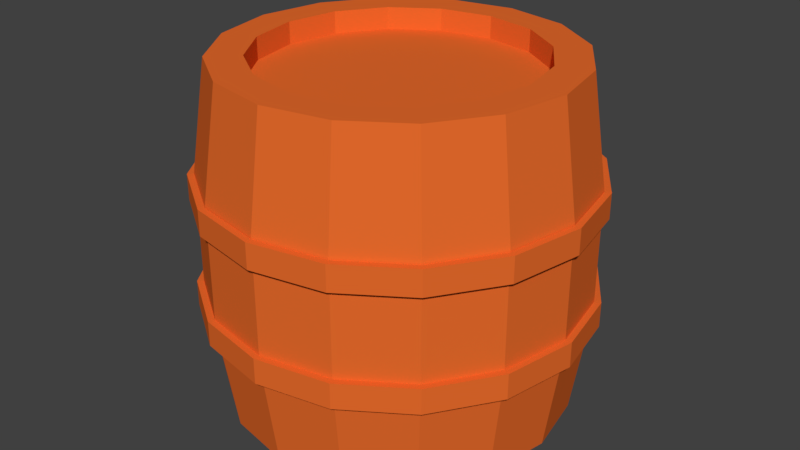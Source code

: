 # Source: New_Barrel.blend  (saved by Blender 2.79.0; exported with 4.5.12 LTS)
import bpy
from mathutils import Matrix  # noqa: F401  (used for matrix-valued properties, if any)

bpy.ops.wm.read_factory_settings(use_empty=True)
scene = bpy.context.scene
scene.name = 'Scene'

# ---- collections
col_collection_1 = bpy.data.collections.new('Collection 1'); scene.collection.children.link(col_collection_1)

# ---- materials (node trees are filled in below, after node groups)
mat_barrel = bpy.data.materials.new('Barrel')
mat_barrel.alpha_threshold = 0.0
mat_barrel.use_transparent_shadow = False
mat_barrel.diffuse_color = (0.8, 0.1471, 0.02511, 1.0)
mat_barrel.roughness = 0.5

# ---- material node trees

# ---- world
world_world = bpy.data.worlds.new('World'); scene.world = world_world
world_world.color = (0.05088, 0.05088, 0.05088)
world_world.use_sun_shadow = False
world_world.sun_shadow_jitter_overblur = 0.0
world_world.cycles.sampling_method = 'MANUAL'

# ---- meshes
me_cylinder = bpy.data.meshes.new('Cylinder')
me_cylinder.from_pydata([(-8.113e-08, 1.65, 3.35), (0.6315, 1.524, 3.35), (1.167, 1.167, 3.35), (1.524, 0.6315, 3.35), (1.65, -6.057e-08, 3.35), (1.524, -0.6315, 3.35), (1.167, -1.167, 3.35), (0.6315, -1.524, 3.35), (1.68e-07, -1.65, 3.35), (-0.6315, -1.524, 3.35), (-1.167, -1.167, 3.35), (-1.524, -0.6315, 3.35), (-1.65, 3.124e-08, 3.35), (-1.524, 0.6315, 3.35), (-1.167, 1.167, 3.35), (-0.6315, 1.524, 3.35), (-1.01e-07, 1.805, 2.301), (0.6906, 1.667, 2.301), (1.276, 1.276, 2.301), (1.667, 0.6906, 2.301), (1.805, -6.711e-08, 2.301), (1.667, -0.6906, 2.301), (1.276, -1.276, 2.301), (0.6906, -1.667, 2.301), (1.715e-07, -1.805, 2.301), (-0.6906, -1.667, 2.301), (-1.276, -1.276, 2.301), (-1.667, -0.6906, 2.301), (-1.805, 3.33e-08, 2.301), (-1.667, 0.6906, 2.301), (-1.276, 1.276, 2.301), (-0.6906, 1.667, 2.301), (-5.922e-08, 1.313, 3.35), (0.5024, 1.213, 3.35), (0.9283, 0.9283, 3.35), (1.213, 0.5024, 3.35), (1.313, -5.123e-08, 3.35), (1.213, -0.5024, 3.35), (0.9283, -0.9283, 3.35), (0.5024, -1.213, 3.35), (1.39e-07, -1.313, 3.35), (-0.5024, -1.213, 3.35), (-0.9283, -0.9283, 3.35), (-1.213, -0.5024, 3.35), (-1.313, 2.181e-08, 3.35), (-1.213, 0.5024, 3.35), (-0.9283, 0.9283, 3.35), (-0.5024, 1.213, 3.35), (-4.719e-08, 1.313, 3.137), (0.5024, 1.213, 3.137), (0.9283, 0.9283, 3.137), (1.213, 0.5024, 3.137), (1.313, -5.123e-08, 3.137), (1.213, -0.5024, 3.137), (0.9283, -0.9283, 3.137), (0.5024, -1.213, 3.137), (1.51e-07, -1.313, 3.137), (-0.5024, -1.213, 3.137), (-0.9283, -0.9283, 3.137), (-1.213, -0.5024, 3.137), (-1.313, 2.181e-08, 3.137), (-1.213, 0.5024, 3.137), (-0.9283, 0.9283, 3.137), (-0.5024, 1.213, 3.137), (-8.113e-08, 1.65, 0.04971), (0.6315, 1.524, 0.04971), (1.167, 1.167, 0.04971), (1.524, 0.6315, 0.04971), (1.65, -6.057e-08, 0.04971), (1.524, -0.6315, 0.04971), (1.167, -1.167, 0.04971), (0.6315, -1.524, 0.04971), (1.68e-07, -1.65, 0.04971), (-0.6315, -1.524, 0.04971), (-1.167, -1.167, 0.04971), (-1.524, -0.6315, 0.04971), (-1.65, 3.124e-08, 0.04971), (-1.524, 0.6315, 0.04971), (-1.167, 1.167, 0.04971), (-0.6315, 1.524, 0.04971), (-1.01e-07, 1.805, 1.098), (0.6906, 1.667, 1.098), (1.276, 1.276, 1.098), (1.667, 0.6906, 1.098), (1.805, -6.711e-08, 1.098), (1.667, -0.6906, 1.098), (1.276, -1.276, 1.098), (0.6906, -1.667, 1.098), (1.715e-07, -1.805, 1.098), (-0.6906, -1.667, 1.098), (-1.276, -1.276, 1.098), (-1.667, -0.6906, 1.098), (-1.805, 3.33e-08, 1.098), (-1.667, 0.6906, 1.098), (-1.276, 1.276, 1.098), (-0.6906, 1.667, 1.098), (-5.922e-08, 1.313, 0.04971), (0.5024, 1.213, 0.04971), (0.9283, 0.9283, 0.04971), (1.213, 0.5024, 0.04971), (1.313, -5.123e-08, 0.04971), (1.213, -0.5024, 0.04971), (0.9283, -0.9283, 0.04971), (0.5024, -1.213, 0.04971), (1.39e-07, -1.313, 0.04971), (-0.5024, -1.213, 0.04971), (-0.9283, -0.9283, 0.04971), (-1.213, -0.5024, 0.04971), (-1.313, 2.181e-08, 0.04971), (-1.213, 0.5024, 0.04971), (-0.9283, 0.9283, 0.04971), (-0.5024, 1.213, 0.04971), (-4.719e-08, 1.313, 0.2626), (0.5024, 1.213, 0.2626), (0.9283, 0.9283, 0.2626), (1.213, 0.5024, 0.2626), (1.313, -5.123e-08, 0.2626), (1.213, -0.5024, 0.2626), (0.9283, -0.9283, 0.2626), (0.5024, -1.213, 0.2626), (1.51e-07, -1.313, 0.2626), (-0.5024, -1.213, 0.2626), (-0.9283, -0.9283, 0.2626), (-1.213, -0.5024, 0.2626), (-1.313, 2.181e-08, 0.2626), (-1.213, 0.5024, 0.2626), (-0.9283, 0.9283, 0.2626), (-0.5024, 1.213, 0.2626), (-1.01e-07, 1.805, 1.7), (0.6906, 1.667, 1.7), (1.276, 1.276, 1.7), (1.667, 0.6906, 1.7), (1.805, -6.711e-08, 1.7), (1.667, -0.6906, 1.7), (1.276, -1.276, 1.7), (0.6906, -1.667, 1.7), (1.715e-07, -1.805, 1.7), (-0.6906, -1.667, 1.7), (-1.276, -1.276, 1.7), (-1.667, -0.6906, 1.7), (-1.805, 3.33e-08, 1.7), (-1.667, 0.6906, 1.7), (-1.276, 1.276, 1.7), (-0.6906, 1.667, 1.7), (-1.083e-07, 1.868, 1.21), (-1.083e-07, 1.868, 0.9632), (-1.083e-07, 1.868, 2.039), (-1.083e-07, 1.868, 2.286), (0.7148, 1.726, 2.039), (0.7148, 1.726, 2.286), (1.321, 1.321, 2.039), (1.321, 1.321, 2.286), (1.726, 0.7148, 2.039), (1.726, 0.7148, 2.286), (1.868, -6.225e-08, 2.039), (1.868, -6.225e-08, 2.286), (1.726, -0.7148, 2.039), (1.726, -0.7148, 2.286), (1.321, -1.321, 2.039), (1.321, -1.321, 2.286), (0.7148, -1.726, 2.039), (0.7148, -1.726, 2.286), (1.737e-07, -1.868, 2.039), (1.737e-07, -1.868, 2.286), (-0.7148, -1.726, 2.039), (-0.7148, -1.726, 2.286), (-1.321, -1.321, 2.039), (-1.321, -1.321, 2.286), (-1.726, -0.7148, 2.039), (-1.726, -0.7148, 2.286), (-1.868, 4.167e-08, 2.039), (-1.868, 4.167e-08, 2.286), (-1.726, 0.7148, 2.039), (-1.726, 0.7148, 2.286), (-1.321, 1.321, 2.039), (-1.321, 1.321, 2.286), (-0.7148, 1.726, 2.039), (-0.7148, 1.726, 2.286), (0.7148, 1.726, 0.9632), (0.7148, 1.726, 1.21), (1.321, 1.321, 0.9632), (1.321, 1.321, 1.21), (1.726, 0.7148, 0.9632), (1.726, 0.7148, 1.21), (1.868, -6.225e-08, 0.9632), (1.868, -6.225e-08, 1.21), (1.726, -0.7148, 0.9632), (1.726, -0.7148, 1.21), (1.321, -1.321, 0.9632), (1.321, -1.321, 1.21), (0.7148, -1.726, 0.9632), (0.7148, -1.726, 1.21), (1.737e-07, -1.868, 0.9632), (1.737e-07, -1.868, 1.21), (-0.7148, -1.726, 0.9632), (-0.7148, -1.726, 1.21), (-1.321, -1.321, 0.9632), (-1.321, -1.321, 1.21), (-1.726, -0.7148, 0.9632), (-1.726, -0.7148, 1.21), (-1.868, 4.167e-08, 0.9632), (-1.868, 4.167e-08, 1.21), (-1.726, 0.7148, 0.9632), (-1.726, 0.7148, 1.21), (-1.321, 1.321, 0.9632), (-1.321, 1.321, 1.21), (-0.7148, 1.726, 0.9632), (-0.7148, 1.726, 1.21)], [], [(16, 0, 1, 17), (17, 1, 2, 18), (18, 2, 3, 19), (19, 3, 4, 20), (20, 4, 5, 21), (21, 5, 6, 22), (22, 6, 7, 23), (23, 7, 8, 24), (24, 8, 9, 25), (25, 9, 10, 26), (26, 10, 11, 27), (27, 11, 12, 28), (28, 12, 13, 29), (29, 13, 14, 30), (5, 4, 36, 37), (30, 14, 15, 31), (31, 15, 0, 16), (143, 31, 16, 128), (142, 30, 31, 143), (141, 29, 30, 142), (140, 28, 29, 141), (139, 27, 28, 140), (138, 26, 27, 139), (137, 25, 26, 138), (136, 24, 25, 137), (135, 23, 24, 136), (134, 22, 23, 135), (133, 21, 22, 134), (132, 20, 21, 133), (131, 19, 20, 132), (130, 18, 19, 131), (129, 17, 18, 130), (128, 16, 17, 129), (38, 37, 53, 54), (10, 9, 41, 42), (15, 14, 46, 47), (3, 2, 34, 35), (8, 7, 39, 40), (1, 0, 32, 33), (13, 12, 44, 45), (6, 5, 37, 38), (11, 10, 42, 43), (0, 15, 47, 32), (4, 3, 35, 36), (9, 8, 40, 41), (14, 13, 45, 46), (2, 1, 33, 34), (7, 6, 38, 39), (12, 11, 43, 44), (49, 48, 63, 62, 61, 60, 59, 58, 57, 56, 55, 54, 53, 52, 51, 50), (46, 45, 61, 62), (39, 38, 54, 55), (47, 46, 62, 63), (40, 39, 55, 56), (33, 32, 48, 49), (32, 47, 63, 48), (41, 40, 56, 57), (34, 33, 49, 50), (42, 41, 57, 58), (35, 34, 50, 51), (43, 42, 58, 59), (36, 35, 51, 52), (44, 43, 59, 60), (37, 36, 52, 53), (45, 44, 60, 61), (80, 81, 65, 64), (81, 82, 66, 65), (82, 83, 67, 66), (83, 84, 68, 67), (84, 85, 69, 68), (85, 86, 70, 69), (86, 87, 71, 70), (87, 88, 72, 71), (88, 89, 73, 72), (89, 90, 74, 73), (90, 91, 75, 74), (91, 92, 76, 75), (92, 93, 77, 76), (93, 94, 78, 77), (69, 101, 100, 68), (94, 95, 79, 78), (95, 80, 64, 79), (143, 128, 80, 95), (142, 143, 95, 94), (141, 142, 94, 93), (140, 141, 93, 92), (139, 140, 92, 91), (138, 139, 91, 90), (137, 138, 90, 89), (136, 137, 89, 88), (135, 136, 88, 87), (134, 135, 87, 86), (133, 134, 86, 85), (132, 133, 85, 84), (131, 132, 84, 83), (130, 131, 83, 82), (129, 130, 82, 81), (128, 129, 81, 80), (102, 118, 117, 101), (74, 106, 105, 73), (79, 111, 110, 78), (67, 99, 98, 66), (72, 104, 103, 71), (65, 97, 96, 64), (77, 109, 108, 76), (70, 102, 101, 69), (75, 107, 106, 74), (64, 96, 111, 79), (68, 100, 99, 67), (73, 105, 104, 72), (78, 110, 109, 77), (66, 98, 97, 65), (71, 103, 102, 70), (76, 108, 107, 75), (113, 114, 115, 116, 117, 118, 119, 120, 121, 122, 123, 124, 125, 126, 127, 112), (110, 126, 125, 109), (103, 119, 118, 102), (111, 127, 126, 110), (104, 120, 119, 103), (97, 113, 112, 96), (96, 112, 127, 111), (105, 121, 120, 104), (98, 114, 113, 97), (106, 122, 121, 105), (99, 115, 114, 98), (107, 123, 122, 106), (100, 116, 115, 99), (108, 124, 123, 107), (101, 117, 116, 100), (109, 125, 124, 108), (179, 144, 207, 205, 203, 201, 199, 197, 195, 193, 191, 189, 187, 185, 183, 181), (146, 147, 149, 148), (202, 203, 205, 204), (148, 149, 151, 150), (200, 201, 203, 202), (150, 151, 153, 152), (198, 199, 201, 200), (152, 153, 155, 154), (196, 197, 199, 198), (154, 155, 157, 156), (194, 195, 197, 196), (156, 157, 159, 158), (192, 193, 195, 194), (158, 159, 161, 160), (190, 191, 193, 192), (160, 161, 163, 162), (188, 189, 191, 190), (162, 163, 165, 164), (186, 187, 189, 188), (164, 165, 167, 166), (184, 185, 187, 186), (166, 167, 169, 168), (182, 183, 185, 184), (168, 169, 171, 170), (145, 178, 180, 182, 184, 186, 188, 190, 192, 194, 196, 198, 200, 202, 204, 206), (180, 181, 183, 182), (170, 171, 173, 172), (206, 207, 144, 145), (178, 179, 181, 180), (172, 173, 175, 174), (149, 147, 177, 175, 173, 171, 169, 167, 165, 163, 161, 159, 157, 155, 153, 151), (145, 144, 179, 178), (174, 175, 177, 176), (204, 205, 207, 206), (176, 177, 147, 146), (146, 148, 150, 152, 154, 156, 158, 160, 162, 164, 166, 168, 170, 172, 174, 176)])
_uv = me_cylinder.uv_layers.new(name='UVMap')
_uv.uv.foreach_set('vector', [0.8, 0.2173, 0.7964, 0.3175, 0.7334, 0.3152, 0.7364, 0.2159, 0.7364, 0.2159, 0.7334, 0.3152, 0.6708, 0.3131, 0.6735, 0.2146, 0.6735, 0.2146, 0.6708, 0.3131, 0.6087, 0.3112, 0.6111, 0.2135, 0.6111, 0.2135, 0.6087, 0.3112, 0.547, 0.3094, 0.5493, 0.2124, 0.5493, 0.2124, 0.547, 0.3094, 0.4857, 0.3077, 0.4879, 0.2113, 0.4879, 0.2113, 0.4857, 0.3077, 0.4248, 0.306, 0.4269, 0.2103, 0.4269, 0.2103, 0.4248, 0.306, 0.3643, 0.3044, 0.3662, 0.2093, 0.3662, 0.2093, 0.3643, 0.3044, 0.3042, 0.303, 0.3059, 0.2084, 0.3059, 0.2084, 0.3042, 0.303, 0.2444, 0.3018, 0.2457, 0.2076, 0.2457, 0.2076, 0.2444, 0.3018, 0.1851, 0.3009, 0.1856, 0.207, 0.1856, 0.207, 0.1851, 0.3009, 0.126, 0.3007, 0.1252, 0.2068, 0.1252, 0.2068, 0.126, 0.3007, 0.0672, 0.3017, 0.06397, 0.2073, 0.06397, 0.2073, 0.0672, 0.3017, 0.008812, 0.3049, 0.0007886, 0.209, 0.9985, 0.2241, 0.9877, 0.3293, 0.9236, 0.324, 0.9303, 0.221, 0.5874, 0.3528, 0.6331, 0.3962, 0.6062, 0.4145, 0.5696, 0.3801, 0.9303, 0.221, 0.9236, 0.324, 0.8598, 0.3203, 0.8645, 0.2189, 0.8645, 0.2189, 0.8598, 0.3203, 0.7964, 0.3175, 0.8, 0.2173, 0.8658, 0.1633, 0.8645, 0.2189, 0.8, 0.2173, 0.8011, 0.1626, 0.9319, 0.1641, 0.9303, 0.221, 0.8645, 0.2189, 0.8658, 0.1633, 0.9999, 0.1648, 0.9985, 0.2241, 0.9303, 0.221, 0.9319, 0.1641, 0.064, 0.1541, 0.06397, 0.2073, 0.0007886, 0.209, 0.0001223, 0.1533, 0.1256, 0.1548, 0.1252, 0.2068, 0.06397, 0.2073, 0.064, 0.1541, 0.1862, 0.1555, 0.1856, 0.207, 0.1252, 0.2068, 0.1256, 0.1548, 0.2464, 0.1562, 0.2457, 0.2076, 0.1856, 0.207, 0.1862, 0.1555, 0.3066, 0.1569, 0.3059, 0.2084, 0.2457, 0.2076, 0.2464, 0.1562, 0.367, 0.1576, 0.3662, 0.2093, 0.3059, 0.2084, 0.3066, 0.1569, 0.4277, 0.1583, 0.4269, 0.2103, 0.3662, 0.2093, 0.367, 0.1576, 0.4887, 0.159, 0.4879, 0.2113, 0.4269, 0.2103, 0.4277, 0.1583, 0.5502, 0.1597, 0.5493, 0.2124, 0.4879, 0.2113, 0.4887, 0.159, 0.6121, 0.1604, 0.6111, 0.2135, 0.5493, 0.2124, 0.5502, 0.1597, 0.6745, 0.1611, 0.6735, 0.2146, 0.6111, 0.2135, 0.6121, 0.1604, 0.7374, 0.1618, 0.7364, 0.2159, 0.6735, 0.2146, 0.6745, 0.1611, 0.8011, 0.1626, 0.8, 0.2173, 0.7364, 0.2159, 0.7374, 0.1618, 0.5221, 0.3621, 0.5696, 0.3801, 0.5595, 0.397, 0.5188, 0.3819, 0.3324, 0.45, 0.3597, 0.3929, 0.3854, 0.4129, 0.3638, 0.4583, 0.5285, 0.6475, 0.4649, 0.6503, 0.4694, 0.6176, 0.5217, 0.6149, 0.6582, 0.4544, 0.6582, 0.5181, 0.626, 0.5111, 0.6261, 0.4605, 0.407, 0.3512, 0.4658, 0.3296, 0.4708, 0.3619, 0.4234, 0.3795, 0.6333, 0.5771, 0.5877, 0.6224, 0.5695, 0.5944, 0.6061, 0.5581, 0.3898, 0.6207, 0.3501, 0.572, 0.3793, 0.5561, 0.4107, 0.5953, 0.5288, 0.33, 0.5874, 0.3528, 0.5696, 0.3801, 0.5221, 0.3621, 0.3295, 0.5129, 0.3324, 0.45, 0.3638, 0.4583, 0.3618, 0.5086, 0.5877, 0.6224, 0.5285, 0.6475, 0.5217, 0.6149, 0.5695, 0.5944, 0.6331, 0.3962, 0.6582, 0.4544, 0.6261, 0.4605, 0.6062, 0.4145, 0.3597, 0.3929, 0.407, 0.3512, 0.4234, 0.3795, 0.3854, 0.4129, 0.4649, 0.6503, 0.4054, 0.6321, 0.4201, 0.604, 0.4694, 0.6176, 0.6582, 0.5181, 0.6333, 0.5771, 0.6061, 0.5581, 0.626, 0.5111, 0.4658, 0.3296, 0.5288, 0.33, 0.5221, 0.3621, 0.4708, 0.3619, 0.3501, 0.572, 0.3295, 0.5129, 0.3618, 0.5086, 0.3793, 0.5561, 0.5894, 0.5471, 0.558, 0.5777, 0.5168, 0.5949, 0.4715, 0.5967, 0.4263, 0.5831, 0.3963, 0.5463, 0.3812, 0.5052, 0.3829, 0.4627, 0.4012, 0.4245, 0.4338, 0.3965, 0.4745, 0.3817, 0.5188, 0.3819, 0.5595, 0.397, 0.5904, 0.426, 0.6069, 0.4648, 0.6065, 0.5073, 0.4694, 0.6176, 0.4201, 0.604, 0.4263, 0.5831, 0.4715, 0.5967, 0.4708, 0.3619, 0.5221, 0.3621, 0.5188, 0.3819, 0.4745, 0.3817, 0.5217, 0.6149, 0.4694, 0.6176, 0.4715, 0.5967, 0.5168, 0.5949, 0.4234, 0.3795, 0.4708, 0.3619, 0.4745, 0.3817, 0.4338, 0.3965, 0.6061, 0.5581, 0.5695, 0.5944, 0.558, 0.5777, 0.5894, 0.5471, 0.5695, 0.5944, 0.5217, 0.6149, 0.5168, 0.5949, 0.558, 0.5777, 0.3854, 0.4129, 0.4234, 0.3795, 0.4338, 0.3965, 0.4012, 0.4245, 0.626, 0.5111, 0.6061, 0.5581, 0.5894, 0.5471, 0.6065, 0.5073, 0.3638, 0.4583, 0.3854, 0.4129, 0.4012, 0.4245, 0.3829, 0.4627, 0.6261, 0.4605, 0.626, 0.5111, 0.6065, 0.5073, 0.6069, 0.4648, 0.3618, 0.5086, 0.3638, 0.4583, 0.3829, 0.4627, 0.3812, 0.5052, 0.6062, 0.4145, 0.6261, 0.4605, 0.6069, 0.4648, 0.5904, 0.426, 0.3793, 0.5561, 0.3618, 0.5086, 0.3812, 0.5052, 0.3963, 0.5463, 0.5696, 0.3801, 0.6062, 0.4145, 0.5904, 0.426, 0.5595, 0.397, 0.4107, 0.5953, 0.3793, 0.5561, 0.3963, 0.5463, 0.4263, 0.5831, 0.8012, 0.1078, 0.7376, 0.1078, 0.7369, 0.008419, 0.8, 0.007538, 0.7376, 0.1078, 0.6747, 0.1076, 0.6743, 0.009038, 0.7369, 0.008419, 0.6747, 0.1076, 0.6124, 0.1073, 0.6122, 0.009508, 0.6743, 0.009038, 0.6124, 0.1073, 0.5505, 0.107, 0.5504, 0.009891, 0.6122, 0.009508, 0.5505, 0.107, 0.4891, 0.1066, 0.4891, 0.01021, 0.5504, 0.009891, 0.4891, 0.1066, 0.4281, 0.1063, 0.4282, 0.01047, 0.4891, 0.01021, 0.4281, 0.1063, 0.3674, 0.1058, 0.3676, 0.01066, 0.4282, 0.01047, 0.3674, 0.1058, 0.307, 0.1054, 0.3075, 0.01073, 0.3676, 0.01066, 0.307, 0.1054, 0.2469, 0.1048, 0.2478, 0.01059, 0.3075, 0.01073, 0.2469, 0.1048, 0.1868, 0.104, 0.1884, 0.01009, 0.2478, 0.01059, 0.1868, 0.104, 0.1264, 0.1028, 0.1294, 0.008935, 0.1884, 0.01009, 0.1264, 0.1028, 0.0652, 0.1009, 0.0706, 0.006586, 0.1294, 0.008935, 0.0652, 0.1009, 0.002067, 0.09775, 0.01229, 0.002032, 0.0706, 0.006586, 0.9999, 0.1056, 0.9316, 0.1071, 0.9273, 0.003954, 0.9915, 0.0001223, 0.2583, 0.6266, 0.2402, 0.5991, 0.2771, 0.5644, 0.3042, 0.5828, 0.9316, 0.1071, 0.8658, 0.1077, 0.8634, 0.006181, 0.9273, 0.003954, 0.8658, 0.1077, 0.8012, 0.1078, 0.8, 0.007538, 0.8634, 0.006181, 0.8658, 0.1633, 0.8011, 0.1626, 0.8012, 0.1078, 0.8658, 0.1077, 0.9319, 0.1641, 0.8658, 0.1633, 0.8658, 0.1077, 0.9316, 0.1071, 0.9999, 0.1648, 0.9319, 0.1641, 0.9316, 0.1071, 0.9999, 0.1056, 0.064, 0.1541, 0.0001223, 0.1533, 0.002067, 0.09775, 0.0652, 0.1009, 0.1256, 0.1548, 0.064, 0.1541, 0.0652, 0.1009, 0.1264, 0.1028, 0.1862, 0.1555, 0.1256, 0.1548, 0.1264, 0.1028, 0.1868, 0.104, 0.2464, 0.1562, 0.1862, 0.1555, 0.1868, 0.104, 0.2469, 0.1048, 0.3066, 0.1569, 0.2464, 0.1562, 0.2469, 0.1048, 0.307, 0.1054, 0.367, 0.1576, 0.3066, 0.1569, 0.307, 0.1054, 0.3674, 0.1058, 0.4277, 0.1583, 0.367, 0.1576, 0.3674, 0.1058, 0.4281, 0.1063, 0.4887, 0.159, 0.4277, 0.1583, 0.4281, 0.1063, 0.4891, 0.1066, 0.5502, 0.1597, 0.4887, 0.159, 0.4891, 0.1066, 0.5505, 0.107, 0.6121, 0.1604, 0.5502, 0.1597, 0.5505, 0.107, 0.6124, 0.1073, 0.6745, 0.1611, 0.6121, 0.1604, 0.6124, 0.1073, 0.6747, 0.1076, 0.7374, 0.1618, 0.6745, 0.1611, 0.6747, 0.1076, 0.7376, 0.1078, 0.8011, 0.1626, 0.7374, 0.1618, 0.7376, 0.1078, 0.8012, 0.1078, 0.1924, 0.6177, 0.189, 0.5978, 0.2299, 0.582, 0.2402, 0.5991, 0.003438, 0.527, 0.03491, 0.5186, 0.05616, 0.5642, 0.03011, 0.5837, 0.1986, 0.3321, 0.1918, 0.3647, 0.1399, 0.3619, 0.1353, 0.3296, 0.3293, 0.5243, 0.297, 0.5181, 0.2969, 0.4675, 0.3292, 0.4604, 0.07596, 0.6267, 0.09303, 0.5986, 0.1408, 0.6176, 0.1351, 0.6502, 0.3038, 0.4015, 0.2768, 0.4207, 0.2398, 0.3848, 0.2577, 0.3568, 0.06239, 0.3576, 0.08251, 0.3836, 0.04994, 0.4214, 0.02125, 0.405, 0.1991, 0.6502, 0.1924, 0.6177, 0.2402, 0.5991, 0.2583, 0.6266, 0.0001223, 0.464, 0.03233, 0.4683, 0.03491, 0.5186, 0.003438, 0.527, 0.2577, 0.3568, 0.2398, 0.3848, 0.1918, 0.3647, 0.1986, 0.3321, 0.3042, 0.5828, 0.2771, 0.5644, 0.297, 0.5181, 0.3293, 0.5243, 0.03011, 0.5837, 0.05616, 0.5642, 0.09303, 0.5986, 0.07596, 0.6267, 0.1353, 0.3296, 0.1399, 0.3619, 0.09131, 0.3757, 0.07646, 0.348, 0.3292, 0.4604, 0.2969, 0.4675, 0.2768, 0.4207, 0.3038, 0.4015, 0.1351, 0.6502, 0.1408, 0.6176, 0.1924, 0.6177, 0.1991, 0.6502, 0.02125, 0.405, 0.04994, 0.4214, 0.03233, 0.4683, 0.0001223, 0.464, 0.2601, 0.4319, 0.2775, 0.4713, 0.2778, 0.5139, 0.2611, 0.5528, 0.2299, 0.582, 0.189, 0.5978, 0.1449, 0.5978, 0.1038, 0.5817, 0.07231, 0.5528, 0.05412, 0.5142, 0.05157, 0.4716, 0.0664, 0.4314, 0.0976, 0.3963, 0.142, 0.3826, 0.187, 0.3846, 0.2284, 0.4017, 0.1399, 0.3619, 0.142, 0.3826, 0.0976, 0.3963, 0.09131, 0.3757, 0.1408, 0.6176, 0.1449, 0.5978, 0.189, 0.5978, 0.1924, 0.6177, 0.1918, 0.3647, 0.187, 0.3846, 0.142, 0.3826, 0.1399, 0.3619, 0.09303, 0.5986, 0.1038, 0.5817, 0.1449, 0.5978, 0.1408, 0.6176, 0.2768, 0.4207, 0.2601, 0.4319, 0.2284, 0.4017, 0.2398, 0.3848, 0.2398, 0.3848, 0.2284, 0.4017, 0.187, 0.3846, 0.1918, 0.3647, 0.05616, 0.5642, 0.07231, 0.5528, 0.1038, 0.5817, 0.09303, 0.5986, 0.2969, 0.4675, 0.2775, 0.4713, 0.2601, 0.4319, 0.2768, 0.4207, 0.03491, 0.5186, 0.05412, 0.5142, 0.07231, 0.5528, 0.05616, 0.5642, 0.297, 0.5181, 0.2778, 0.5139, 0.2775, 0.4713, 0.2969, 0.4675, 0.03233, 0.4683, 0.05157, 0.4716, 0.05412, 0.5142, 0.03491, 0.5186, 0.2771, 0.5644, 0.2611, 0.5528, 0.2778, 0.5139, 0.297, 0.5181, 0.04994, 0.4214, 0.0664, 0.4314, 0.05157, 0.4716, 0.03233, 0.4683, 0.2402, 0.5991, 0.2299, 0.582, 0.2611, 0.5528, 0.2771, 0.5644, 0.08251, 0.3836, 0.0976, 0.3963, 0.0664, 0.4314, 0.04994, 0.4214, 0.7682, 0.9599, 0.7104, 0.936, 0.6663, 0.8918, 0.6423, 0.8341, 0.6423, 0.7716, 0.6663, 0.7139, 0.7104, 0.6697, 0.7682, 0.6458, 0.8306, 0.6458, 0.8884, 0.6697, 0.9325, 0.7139, 0.9565, 0.7716, 0.9565, 0.8341, 0.9325, 0.8918, 0.8884, 0.936, 0.8306, 0.9599, 0.2516, 0.9739, 0.2516, 0.995, 0.1892, 0.995, 0.1892, 0.9739, 0.564, 0.9954, 0.564, 0.9743, 0.6265, 0.9743, 0.6265, 0.9954, 0.1892, 0.9739, 0.1892, 0.995, 0.1267, 0.995, 0.1267, 0.9739, 0.5016, 0.9954, 0.5016, 0.9743, 0.564, 0.9743, 0.564, 0.9954, 0.1267, 0.9739, 0.1267, 0.995, 0.0642, 0.995, 0.0642, 0.9739, 0.4391, 0.9954, 0.4391, 0.9743, 0.5016, 0.9743, 0.5016, 0.9954, 0.0642, 0.9739, 0.0642, 0.995, 0.001717, 0.995, 0.001717, 0.9739, 0.3766, 0.9954, 0.3766, 0.9743, 0.4391, 0.9743, 0.4391, 0.9954, 1.001, 0.9739, 1.001, 0.995, 0.9389, 0.995, 0.9389, 0.9739, 0.3141, 0.9954, 0.3141, 0.9743, 0.3766, 0.9743, 0.3766, 0.9954, 0.9389, 0.9739, 0.9389, 0.995, 0.8764, 0.995, 0.8764, 0.9739, 0.2516, 0.9954, 0.2516, 0.9743, 0.3141, 0.9743, 0.3141, 0.9954, 0.8764, 0.9739, 0.8764, 0.995, 0.814, 0.995, 0.814, 0.9739, 0.1892, 0.9954, 0.1892, 0.9743, 0.2516, 0.9743, 0.2516, 0.9954, 0.814, 0.9739, 0.814, 0.995, 0.7515, 0.995, 0.7515, 0.9739, 0.1267, 0.9954, 0.1267, 0.9743, 0.1892, 0.9743, 0.1892, 0.9954, 0.7515, 0.9739, 0.7515, 0.995, 0.689, 0.995, 0.689, 0.9739, 0.0642, 0.9954, 0.0642, 0.9743, 0.1267, 0.9743, 0.1267, 0.9954, 0.689, 0.9739, 0.689, 0.995, 0.6265, 0.995, 0.6265, 0.9739, 0.001717, 0.9954, 0.001717, 0.9743, 0.0642, 0.9743, 0.0642, 0.9954, 0.6265, 0.9739, 0.6265, 0.995, 0.564, 0.995, 0.564, 0.9739, 0.9389, 0.9954, 0.9389, 0.9743, 1.001, 0.9743, 1.001, 0.9954, 0.564, 0.9739, 0.564, 0.995, 0.5016, 0.995, 0.5016, 0.9739, 0.712, 0.6694, 0.7697, 0.6455, 0.8322, 0.6455, 0.8899, 0.6694, 0.9341, 0.7136, 0.958, 0.7713, 0.958, 0.8338, 0.9341, 0.8915, 0.8899, 0.9357, 0.8322, 0.9596, 0.7697, 0.9596, 0.712, 0.9357, 0.6678, 0.8915, 0.6439, 0.8338, 0.6439, 0.7713, 0.6678, 0.7136, 0.8764, 0.9954, 0.8764, 0.9743, 0.9389, 0.9743, 0.9389, 0.9954, 0.5016, 0.9739, 0.5016, 0.995, 0.4391, 0.995, 0.4391, 0.9739, 0.689, 0.9954, 0.689, 0.9743, 0.7515, 0.9743, 0.7515, 0.9954, 0.814, 0.9954, 0.814, 0.9743, 0.8764, 0.9743, 0.8764, 0.9954, 0.4391, 0.9739, 0.4391, 0.995, 0.3766, 0.995, 0.3766, 0.9739, 0.7685, 0.9584, 0.7108, 0.9345, 0.6666, 0.8903, 0.6427, 0.8326, 0.6427, 0.7701, 0.6666, 0.7124, 0.7108, 0.6682, 0.7685, 0.6443, 0.831, 0.6443, 0.8887, 0.6682, 0.9329, 0.7124, 0.9568, 0.7701, 0.9568, 0.8326, 0.9329, 0.8903, 0.8887, 0.9345, 0.831, 0.9584, 0.7515, 0.9954, 0.7515, 0.9743, 0.814, 0.9743, 0.814, 0.9954, 0.3766, 0.9739, 0.3766, 0.995, 0.3141, 0.995, 0.3141, 0.9739, 0.6265, 0.9954, 0.6265, 0.9743, 0.689, 0.9743, 0.689, 0.9954, 0.3141, 0.9739, 0.3141, 0.995, 0.2516, 0.995, 0.2516, 0.9739, 0.7124, 0.6678, 0.7701, 0.6439, 0.8326, 0.6439, 0.8903, 0.6678, 0.9345, 0.712, 0.9584, 0.7697, 0.9584, 0.8322, 0.9345, 0.8899, 0.8903, 0.9341, 0.8326, 0.958, 0.7701, 0.958, 0.7124, 0.9341, 0.6682, 0.8899, 0.6443, 0.8322, 0.6443, 0.7697, 0.6682, 0.712])
me_cylinder.materials.append(mat_barrel)
me_cylinder.use_remesh_preserve_volume = False
me_cylinder.use_remesh_preserve_attributes = False
me_cylinder.use_mirror_vertex_groups = False
me_cylinder.update()

# ---- objects
ob_barrel = bpy.data.objects.new('barrel', me_cylinder)

# ---- transforms, parenting, visibility, modifiers, constraints
ob_barrel.location = (0.0, 0.0, 0.0)
ob_barrel.lineart.crease_threshold = 0.0

# ---- collection membership
col_collection_1.objects.link(ob_barrel)

# ---- scene / render settings (as saved in the file)
scene.frame_start = 1; scene.frame_end = 250; scene.frame_set(1)
scene.render.engine = 'BLENDER_EEVEE_NEXT'
scene.render.resolution_percentage = 50
scene.render.dither_intensity = 0.0
scene.cycles.use_denoising = False
scene.cycles.samples = 128
scene.cycles.sampling_pattern = 'TABULATED_SOBOL'
scene.cycles.use_adaptive_sampling = False
scene.cycles.use_light_tree = False
scene.cycles.blur_glossy = 0.0
scene.cycles.sample_clamp_indirect = 0.0
scene.view_settings.view_transform = 'Standard'
bpy.context.view_layer.update()

# ---- added for rendering (the .blend has no active camera and no usable light): camera, sun
cam_auto = bpy.data.cameras.new('AutoCamera')
cam_auto.lens = 50.0
cam_auto.sensor_width = 36.0
cam_auto.clip_end = 1000.0
ob_auto_camera = bpy.data.objects.new('AutoCamera', cam_auto)
scene.collection.objects.link(ob_auto_camera)
ob_auto_camera.location = (5.76331, -6.91597, 6.31044)
ob_auto_camera.rotation_euler = (1.09748, -7.21219e-08, 0.694738)
scene.camera = ob_auto_camera
light_auto_sun = bpy.data.lights.new('AutoSun', 'SUN')
light_auto_sun.energy = 3.0
light_auto_sun.angle = 0.0523599
ob_auto_sun = bpy.data.objects.new('AutoSun', light_auto_sun)
scene.collection.objects.link(ob_auto_sun)
ob_auto_sun.rotation_euler = (0.872665, 0.174533, 0.523599)
bpy.context.view_layer.update()
